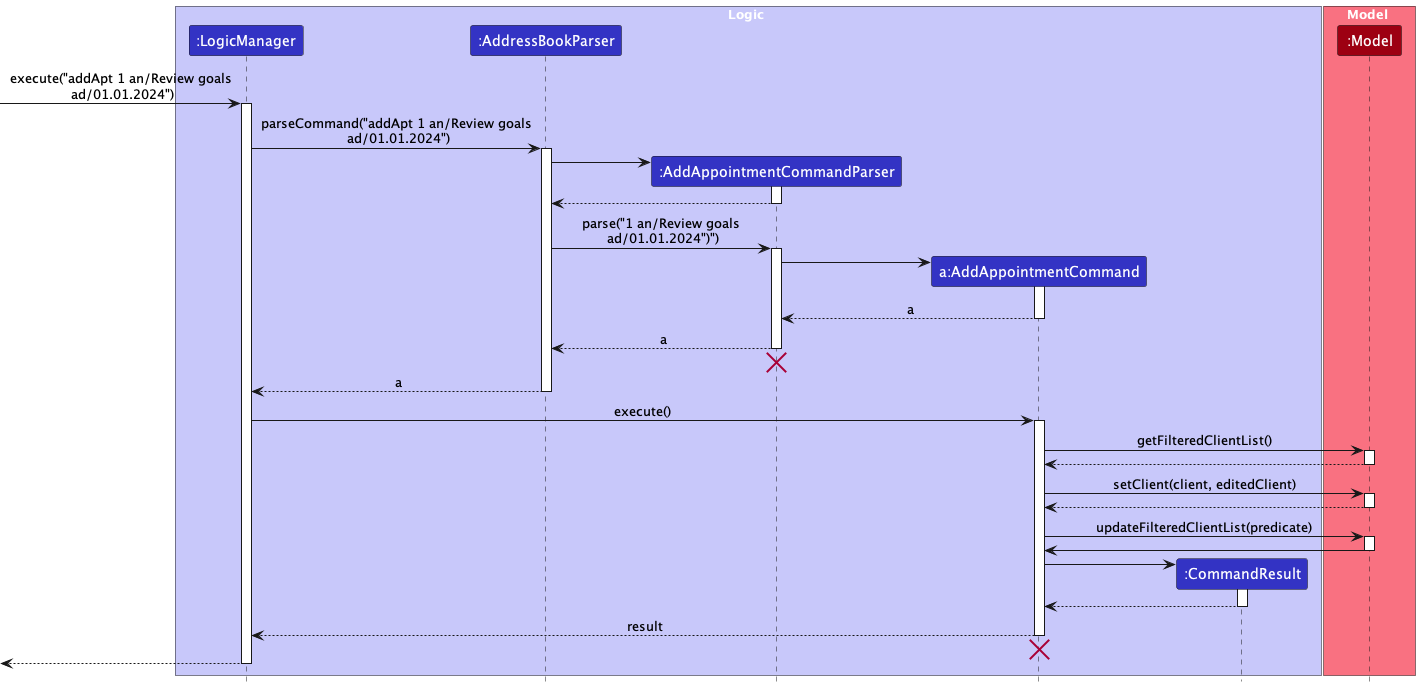

The diagram above was rendered by PlantUML. Its source (embedded in the PNG):
@startuml
!include style.puml

box Logic LOGIC_COLOR_T1
participant ":LogicManager" as LogicManager LOGIC_COLOR
participant ":AddressBookParser" as AddressBookParser LOGIC_COLOR
participant ":AddAppointmentCommandParser" as AddAppointmentCommandParser LOGIC_COLOR
participant "a:AddAppointmentCommand" as AddAppointmentCommand LOGIC_COLOR
participant ":CommandResult" as CommandResult LOGIC_COLOR
end box

box Model MODEL_COLOR_T1
participant ":Model" as Model MODEL_COLOR
end box

[-> LogicManager : execute("addApt 1 an/Review goals\n ad/01.01.2024")
activate LogicManager

LogicManager -> AddressBookParser : parseCommand("addApt 1 an/Review goals\n ad/01.01.2024")
activate AddressBookParser

create AddAppointmentCommandParser
AddressBookParser -> AddAppointmentCommandParser
activate AddAppointmentCommandParser

AddAppointmentCommandParser --> AddressBookParser
deactivate AddAppointmentCommandParser

AddressBookParser -> AddAppointmentCommandParser : parse("1 an/Review goals\n ad/01.01.2024")")
activate AddAppointmentCommandParser

create AddAppointmentCommand
AddAppointmentCommandParser -> AddAppointmentCommand
activate AddAppointmentCommand

AddAppointmentCommand --> AddAppointmentCommandParser : a
deactivate AddAppointmentCommand

AddAppointmentCommandParser --> AddressBookParser : a
deactivate AddAppointmentCommandParser
'Hidden arrow to position the destroy marker below the end of the activation bar.
AddAppointmentCommandParser -[hidden]-> AddressBookParser
destroy AddAppointmentCommandParser

AddressBookParser --> LogicManager : a
deactivate AddressBookParser

LogicManager -> AddAppointmentCommand : execute()
activate AddAppointmentCommand

AddAppointmentCommand -> Model : getFilteredClientList()
activate Model

Model --> AddAppointmentCommand
deactivate Model

AddAppointmentCommand -> Model : setClient(client, editedClient)
activate Model

Model --> AddAppointmentCommand
deactivate Model

AddAppointmentCommand -> Model : updateFilteredClientList(predicate)
activate Model

Model -> AddAppointmentCommand
deactivate Model

create CommandResult
AddAppointmentCommand -> CommandResult
activate CommandResult

CommandResult --> AddAppointmentCommand
deactivate CommandResult

AddAppointmentCommand --> LogicManager : result
deactivate AddAppointmentCommand

AddAppointmentCommand -[hidden]-> AddressBookParser
destroy AddAppointmentCommand

[<--LogicManager
deactivate LogicManager
@enduml